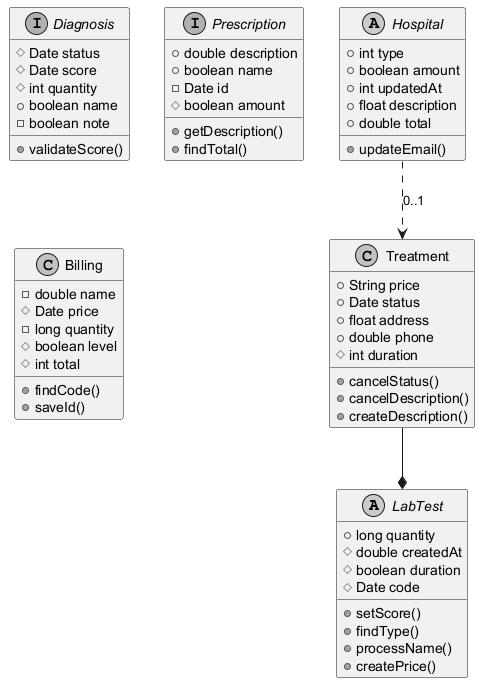

The diagram above was rendered by PlantUML. Its source (embedded in the PNG):
@startuml
skinparam monochrome true
abstract class LabTest {
  +long quantity
  #double createdAt
  #boolean duration
  #Date code
  +setScore()
  +findType()
  +processName()
  +createPrice()
}
interface Diagnosis {
  #Date status
  #Date score
  #int quantity
  +boolean name
  -boolean note
  +validateScore()
}
interface Prescription {
  +double description
  +boolean name
  -Date id
  #boolean amount
  +getDescription()
  +findTotal()
}
class Treatment {
  +String price
  +Date status
  +float address
  +double phone
  #int duration
  +cancelStatus()
  +cancelDescription()
  +createDescription()
}
class Billing {
  -double name
  #Date price
  -long quantity
  #boolean level
  #int total
  +findCode()
  +saveId()
}
abstract class Hospital {
  +int type
  +boolean amount
  +int updatedAt
  +float description
  +double total
  +updateEmail()
}
Hospital ..> Treatment : "0..1"
Treatment --* LabTest
@enduml